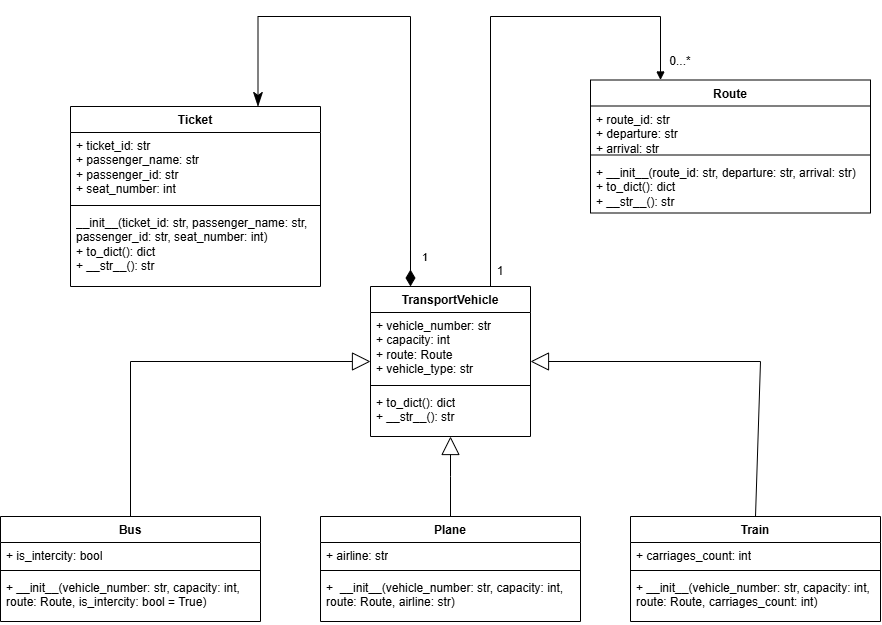

The diagram above was exported from draw.io. Its source (the exported page's mxGraphModel, read from the mxfile embedded in the PNG):
<mxGraphModel dx="2117" dy="1905" grid="1" gridSize="10" guides="1" tooltips="1" connect="1" arrows="1" fold="1" page="1" pageScale="1" pageWidth="827" pageHeight="1169" math="0" shadow="0">
  <root>
    <mxCell id="0" />
    <mxCell id="1" parent="0" />
    <mxCell id="yfvsS_JRfI2nKwsM1-EO-1" parent="1" style="swimlane;fontStyle=1;align=center;verticalAlign=top;childLayout=stackLayout;horizontal=1;startSize=26;horizontalStack=0;resizeParent=1;resizeParentMax=0;resizeLast=0;collapsible=1;marginBottom=0;whiteSpace=wrap;html=1;" value="TransportVehicle" vertex="1">
      <mxGeometry height="150" width="160" x="170" y="90" as="geometry" />
    </mxCell>
    <mxCell id="yfvsS_JRfI2nKwsM1-EO-2" parent="yfvsS_JRfI2nKwsM1-EO-1" style="text;strokeColor=none;fillColor=none;align=left;verticalAlign=top;spacingLeft=4;spacingRight=4;overflow=hidden;rotatable=0;points=[[0,0.5],[1,0.5]];portConstraint=eastwest;whiteSpace=wrap;html=1;" value="+&amp;nbsp;vehicle_number: str&lt;br&gt;&lt;div&gt;&lt;span style=&quot;background-color: transparent; color: light-dark(#000000, var(--ge-light-color, #ffffff));&quot;&gt;+&lt;/span&gt;&lt;span style=&quot;background-color: transparent; color: light-dark(#000000, var(--ge-light-color, #ffffff));&quot;&gt; &lt;/span&gt;capacity: int&lt;/div&gt;&lt;div&gt;&lt;span style=&quot;background-color: transparent; color: light-dark(#000000, var(--ge-light-color, #ffffff));&quot;&gt;+&lt;/span&gt;&lt;span style=&quot;background-color: transparent; color: light-dark(#000000, var(--ge-light-color, #ffffff));&quot;&gt; &lt;/span&gt;route: Route&lt;/div&gt;&lt;div&gt;&lt;span style=&quot;background-color: transparent; color: light-dark(#000000, var(--ge-light-color, #ffffff));&quot;&gt;+&lt;/span&gt;&lt;span style=&quot;background-color: transparent; color: light-dark(#000000, var(--ge-light-color, #ffffff));&quot;&gt; &lt;/span&gt;vehicle_type: str&lt;/div&gt;" vertex="1">
      <mxGeometry height="69" width="160" y="26" as="geometry" />
    </mxCell>
    <mxCell id="yfvsS_JRfI2nKwsM1-EO-3" parent="yfvsS_JRfI2nKwsM1-EO-1" style="line;strokeWidth=1;fillColor=none;align=left;verticalAlign=middle;spacingTop=-1;spacingLeft=3;spacingRight=3;rotatable=0;labelPosition=right;points=[];portConstraint=eastwest;strokeColor=inherit;labelPerimeter=1;" value="" vertex="1">
      <mxGeometry height="8" width="160" y="95" as="geometry" />
    </mxCell>
    <mxCell id="yfvsS_JRfI2nKwsM1-EO-4" parent="yfvsS_JRfI2nKwsM1-EO-1" style="text;strokeColor=none;fillColor=none;align=left;verticalAlign=top;spacingLeft=4;spacingRight=4;overflow=hidden;rotatable=0;points=[[0,0.5],[1,0.5]];portConstraint=eastwest;whiteSpace=wrap;html=1;" value="&lt;div&gt;&lt;span style=&quot;background-color: transparent; color: light-dark(#000000, var(--ge-light-color, #ffffff));&quot;&gt;+&lt;/span&gt;&lt;span style=&quot;background-color: transparent; color: light-dark(#000000, var(--ge-light-color, #ffffff));&quot;&gt; &lt;/span&gt;to_dict(): dict&lt;/div&gt;&lt;div&gt;&lt;span style=&quot;background-color: transparent; color: light-dark(#000000, var(--ge-light-color, #ffffff));&quot;&gt;+&lt;/span&gt;&lt;span style=&quot;background-color: transparent; color: light-dark(#000000, var(--ge-light-color, #ffffff));&quot;&gt; &lt;/span&gt;__str__(): str&lt;/div&gt;" vertex="1">
      <mxGeometry height="47" width="160" y="103" as="geometry" />
    </mxCell>
    <mxCell id="yfvsS_JRfI2nKwsM1-EO-5" parent="1" style="swimlane;fontStyle=1;align=center;verticalAlign=top;childLayout=stackLayout;horizontal=1;startSize=26;horizontalStack=0;resizeParent=1;resizeParentMax=0;resizeLast=0;collapsible=1;marginBottom=0;whiteSpace=wrap;html=1;" value="Bus" vertex="1">
      <mxGeometry height="105" width="260" x="-200" y="320" as="geometry" />
    </mxCell>
    <mxCell id="yfvsS_JRfI2nKwsM1-EO-6" parent="yfvsS_JRfI2nKwsM1-EO-5" style="text;strokeColor=none;fillColor=none;align=left;verticalAlign=top;spacingLeft=4;spacingRight=4;overflow=hidden;rotatable=0;points=[[0,0.5],[1,0.5]];portConstraint=eastwest;whiteSpace=wrap;html=1;" value="+&amp;nbsp;is_intercity: bool" vertex="1">
      <mxGeometry height="24" width="260" y="26" as="geometry" />
    </mxCell>
    <mxCell id="yfvsS_JRfI2nKwsM1-EO-7" parent="yfvsS_JRfI2nKwsM1-EO-5" style="line;strokeWidth=1;fillColor=none;align=left;verticalAlign=middle;spacingTop=-1;spacingLeft=3;spacingRight=3;rotatable=0;labelPosition=right;points=[];portConstraint=eastwest;strokeColor=inherit;labelPerimeter=1;" value="" vertex="1">
      <mxGeometry height="8" width="260" y="50" as="geometry" />
    </mxCell>
    <mxCell id="yfvsS_JRfI2nKwsM1-EO-8" parent="yfvsS_JRfI2nKwsM1-EO-5" style="text;strokeColor=none;fillColor=none;align=left;verticalAlign=top;spacingLeft=4;spacingRight=4;overflow=hidden;rotatable=0;points=[[0,0.5],[1,0.5]];portConstraint=eastwest;whiteSpace=wrap;html=1;" value="&lt;div&gt;&lt;span style=&quot;background-color: transparent; color: light-dark(#000000, var(--ge-light-color, #ffffff));&quot;&gt;+&lt;/span&gt;&lt;span style=&quot;background-color: transparent; color: light-dark(#000000, var(--ge-light-color, #ffffff));&quot;&gt;&amp;nbsp;&lt;/span&gt;&lt;span style=&quot;background-color: transparent;&quot;&gt;__init__(vehicle_number: str, capacity: int, route: Route, is_intercity: bool = True)&lt;/span&gt;&lt;/div&gt;" vertex="1">
      <mxGeometry height="47" width="260" y="58" as="geometry" />
    </mxCell>
    <mxCell id="yfvsS_JRfI2nKwsM1-EO-9" parent="1" style="swimlane;fontStyle=1;align=center;verticalAlign=top;childLayout=stackLayout;horizontal=1;startSize=26;horizontalStack=0;resizeParent=1;resizeParentMax=0;resizeLast=0;collapsible=1;marginBottom=0;whiteSpace=wrap;html=1;" value="Train" vertex="1">
      <mxGeometry height="105" width="250" x="430" y="320" as="geometry" />
    </mxCell>
    <mxCell id="yfvsS_JRfI2nKwsM1-EO-10" parent="yfvsS_JRfI2nKwsM1-EO-9" style="text;strokeColor=none;fillColor=none;align=left;verticalAlign=top;spacingLeft=4;spacingRight=4;overflow=hidden;rotatable=0;points=[[0,0.5],[1,0.5]];portConstraint=eastwest;whiteSpace=wrap;html=1;" value="+&amp;nbsp;carriages_count: int" vertex="1">
      <mxGeometry height="24" width="250" y="26" as="geometry" />
    </mxCell>
    <mxCell id="yfvsS_JRfI2nKwsM1-EO-11" parent="yfvsS_JRfI2nKwsM1-EO-9" style="line;strokeWidth=1;fillColor=none;align=left;verticalAlign=middle;spacingTop=-1;spacingLeft=3;spacingRight=3;rotatable=0;labelPosition=right;points=[];portConstraint=eastwest;strokeColor=inherit;labelPerimeter=1;" value="" vertex="1">
      <mxGeometry height="8" width="250" y="50" as="geometry" />
    </mxCell>
    <mxCell id="yfvsS_JRfI2nKwsM1-EO-12" parent="yfvsS_JRfI2nKwsM1-EO-9" style="text;strokeColor=none;fillColor=none;align=left;verticalAlign=top;spacingLeft=4;spacingRight=4;overflow=hidden;rotatable=0;points=[[0,0.5],[1,0.5]];portConstraint=eastwest;whiteSpace=wrap;html=1;" value="&lt;div&gt;&lt;span style=&quot;background-color: transparent; color: light-dark(#000000, var(--ge-light-color, #ffffff));&quot;&gt;+&lt;/span&gt;&lt;span style=&quot;background-color: transparent; color: light-dark(#000000, var(--ge-light-color, #ffffff));&quot;&gt;&amp;nbsp;&lt;/span&gt;&lt;span style=&quot;background-color: transparent;&quot;&gt;__init__(vehicle_number: str, capacity: int, route: Route, carriages_count: int)&lt;/span&gt;&lt;/div&gt;" vertex="1">
      <mxGeometry height="47" width="250" y="58" as="geometry" />
    </mxCell>
    <mxCell id="yfvsS_JRfI2nKwsM1-EO-13" parent="1" style="swimlane;fontStyle=1;align=center;verticalAlign=top;childLayout=stackLayout;horizontal=1;startSize=26;horizontalStack=0;resizeParent=1;resizeParentMax=0;resizeLast=0;collapsible=1;marginBottom=0;whiteSpace=wrap;html=1;" value="Plane" vertex="1">
      <mxGeometry height="105" width="260" x="120" y="320" as="geometry" />
    </mxCell>
    <mxCell id="yfvsS_JRfI2nKwsM1-EO-14" parent="yfvsS_JRfI2nKwsM1-EO-13" style="text;strokeColor=none;fillColor=none;align=left;verticalAlign=top;spacingLeft=4;spacingRight=4;overflow=hidden;rotatable=0;points=[[0,0.5],[1,0.5]];portConstraint=eastwest;whiteSpace=wrap;html=1;" value="+&amp;nbsp;airline: str" vertex="1">
      <mxGeometry height="24" width="260" y="26" as="geometry" />
    </mxCell>
    <mxCell id="yfvsS_JRfI2nKwsM1-EO-15" parent="yfvsS_JRfI2nKwsM1-EO-13" style="line;strokeWidth=1;fillColor=none;align=left;verticalAlign=middle;spacingTop=-1;spacingLeft=3;spacingRight=3;rotatable=0;labelPosition=right;points=[];portConstraint=eastwest;strokeColor=inherit;labelPerimeter=1;" value="" vertex="1">
      <mxGeometry height="8" width="260" y="50" as="geometry" />
    </mxCell>
    <mxCell id="yfvsS_JRfI2nKwsM1-EO-16" parent="yfvsS_JRfI2nKwsM1-EO-13" style="text;strokeColor=none;fillColor=none;align=left;verticalAlign=top;spacingLeft=4;spacingRight=4;overflow=hidden;rotatable=0;points=[[0,0.5],[1,0.5]];portConstraint=eastwest;whiteSpace=wrap;html=1;" value="&lt;div&gt;&lt;span style=&quot;background-color: transparent; color: light-dark(#000000, var(--ge-light-color, #ffffff));&quot;&gt;+&lt;/span&gt;&lt;span style=&quot;background-color: transparent; color: light-dark(#000000, var(--ge-light-color, #ffffff));&quot;&gt;&amp;nbsp;&lt;/span&gt;&lt;span style=&quot;background-color: transparent;&quot;&gt;&amp;nbsp;__init__(vehicle_number: str, capacity: int, route: Route, airline: str)&lt;/span&gt;&lt;/div&gt;" vertex="1">
      <mxGeometry height="47" width="260" y="58" as="geometry" />
    </mxCell>
    <mxCell id="yfvsS_JRfI2nKwsM1-EO-18" edge="1" parent="1" source="yfvsS_JRfI2nKwsM1-EO-5" style="endArrow=block;endSize=16;endFill=0;html=1;rounded=0;defaultLabelBackgroundColor=page;labelPadding=0 4;exitX=0.5;exitY=0;exitDx=0;exitDy=0;entryX=0;entryY=0.5;entryDx=0;entryDy=0;" target="yfvsS_JRfI2nKwsM1-EO-1" value="">
      <mxGeometry relative="1" width="160" as="geometry">
        <Array as="points">
          <mxPoint x="-70" y="165" />
        </Array>
        <mxPoint x="270" y="300" as="sourcePoint" />
        <mxPoint x="430" y="300" as="targetPoint" />
      </mxGeometry>
    </mxCell>
    <mxCell id="yfvsS_JRfI2nKwsM1-EO-19" edge="1" parent="1" source="yfvsS_JRfI2nKwsM1-EO-13" style="endArrow=block;endSize=16;endFill=0;html=1;rounded=0;defaultLabelBackgroundColor=page;labelPadding=0 4;exitX=0.5;exitY=0;exitDx=0;exitDy=0;entryX=0.5;entryY=1;entryDx=0;entryDy=0;" target="yfvsS_JRfI2nKwsM1-EO-1" value="">
      <mxGeometry relative="1" width="160" x="0.212" as="geometry">
        <Array as="points">
          <mxPoint x="250" y="280" />
        </Array>
        <mxPoint x="500" y="375" as="sourcePoint" />
        <mxPoint x="740" y="220" as="targetPoint" />
      </mxGeometry>
    </mxCell>
    <mxCell id="yfvsS_JRfI2nKwsM1-EO-20" edge="1" parent="1" source="yfvsS_JRfI2nKwsM1-EO-9" style="endArrow=block;endSize=16;endFill=0;html=1;rounded=0;defaultLabelBackgroundColor=page;labelPadding=0 4;exitX=0.5;exitY=0;exitDx=0;exitDy=0;entryX=1;entryY=0.5;entryDx=0;entryDy=0;" target="yfvsS_JRfI2nKwsM1-EO-1" value="">
      <mxGeometry relative="1" width="160" x="0.1404" as="geometry">
        <Array as="points">
          <mxPoint x="560" y="165" />
        </Array>
        <mxPoint x="510" y="340" as="sourcePoint" />
        <mxPoint x="350" y="180" as="targetPoint" />
      </mxGeometry>
    </mxCell>
    <mxCell id="yfvsS_JRfI2nKwsM1-EO-21" parent="1" style="swimlane;fontStyle=1;align=center;verticalAlign=top;childLayout=stackLayout;horizontal=1;startSize=26;horizontalStack=0;resizeParent=1;resizeParentMax=0;resizeLast=0;collapsible=1;marginBottom=0;whiteSpace=wrap;html=1;" value="Ticket" vertex="1">
      <mxGeometry height="180" width="250" x="-130" y="-90" as="geometry" />
    </mxCell>
    <mxCell id="yfvsS_JRfI2nKwsM1-EO-22" parent="yfvsS_JRfI2nKwsM1-EO-21" style="text;strokeColor=none;fillColor=none;align=left;verticalAlign=top;spacingLeft=4;spacingRight=4;overflow=hidden;rotatable=0;points=[[0,0.5],[1,0.5]];portConstraint=eastwest;whiteSpace=wrap;html=1;" value="+&amp;nbsp;ticket_id: str&lt;br&gt;&lt;div&gt;&lt;span style=&quot;background-color: transparent; color: light-dark(#000000, var(--ge-light-color, #ffffff));&quot;&gt;+&lt;/span&gt;&lt;span style=&quot;background-color: transparent; color: light-dark(#000000, var(--ge-light-color, #ffffff));&quot;&gt; &lt;/span&gt;passenger_name: str&lt;/div&gt;&lt;div&gt;&lt;span style=&quot;background-color: transparent; color: light-dark(#000000, var(--ge-light-color, #ffffff));&quot;&gt;+&lt;/span&gt;&lt;span style=&quot;background-color: transparent; color: light-dark(#000000, var(--ge-light-color, #ffffff));&quot;&gt; &lt;/span&gt;passenger_id: str&lt;/div&gt;&lt;div&gt;&lt;span style=&quot;background-color: transparent; color: light-dark(#000000, var(--ge-light-color, #ffffff));&quot;&gt;+&lt;/span&gt;&lt;span style=&quot;background-color: transparent; color: light-dark(#000000, var(--ge-light-color, #ffffff));&quot;&gt; &lt;/span&gt;seat_number: int&lt;/div&gt;" vertex="1">
      <mxGeometry height="69" width="250" y="26" as="geometry" />
    </mxCell>
    <mxCell id="yfvsS_JRfI2nKwsM1-EO-23" parent="yfvsS_JRfI2nKwsM1-EO-21" style="line;strokeWidth=1;fillColor=none;align=left;verticalAlign=middle;spacingTop=-1;spacingLeft=3;spacingRight=3;rotatable=0;labelPosition=right;points=[];portConstraint=eastwest;strokeColor=inherit;labelPerimeter=1;" value="" vertex="1">
      <mxGeometry height="8" width="250" y="95" as="geometry" />
    </mxCell>
    <mxCell id="yfvsS_JRfI2nKwsM1-EO-24" parent="yfvsS_JRfI2nKwsM1-EO-21" style="text;strokeColor=none;fillColor=none;align=left;verticalAlign=top;spacingLeft=4;spacingRight=4;overflow=hidden;rotatable=0;points=[[0,0.5],[1,0.5]];portConstraint=eastwest;whiteSpace=wrap;html=1;" value="&lt;div&gt;&lt;span style=&quot;background-color: transparent;&quot;&gt;__init__(ticket_id: str, passenger_name: str, passenger_id: str, seat_number: int)&lt;/span&gt;&lt;/div&gt;&lt;div&gt;&lt;span style=&quot;background-color: transparent; color: light-dark(#000000, var(--ge-light-color, #ffffff));&quot;&gt;+&lt;/span&gt;&lt;span style=&quot;background-color: transparent; color: light-dark(#000000, var(--ge-light-color, #ffffff));&quot;&gt; &lt;/span&gt;to_dict(): dict&lt;/div&gt;&lt;div&gt;&lt;span style=&quot;background-color: transparent; color: light-dark(#000000, var(--ge-light-color, #ffffff));&quot;&gt;+&lt;/span&gt;&lt;span style=&quot;background-color: transparent; color: light-dark(#000000, var(--ge-light-color, #ffffff));&quot;&gt; &lt;/span&gt;__str__(): str&lt;/div&gt;" vertex="1">
      <mxGeometry height="77" width="250" y="103" as="geometry" />
    </mxCell>
    <mxCell id="yfvsS_JRfI2nKwsM1-EO-25" parent="1" style="swimlane;fontStyle=1;align=center;verticalAlign=top;childLayout=stackLayout;horizontal=1;startSize=26;horizontalStack=0;resizeParent=1;resizeParentMax=0;resizeLast=0;collapsible=1;marginBottom=0;whiteSpace=wrap;html=1;" value="Route" vertex="1">
      <mxGeometry height="133" width="280" x="390" y="-116.5" as="geometry" />
    </mxCell>
    <mxCell id="yfvsS_JRfI2nKwsM1-EO-26" parent="yfvsS_JRfI2nKwsM1-EO-25" style="text;strokeColor=none;fillColor=none;align=left;verticalAlign=top;spacingLeft=4;spacingRight=4;overflow=hidden;rotatable=0;points=[[0,0.5],[1,0.5]];portConstraint=eastwest;whiteSpace=wrap;html=1;" value="+&amp;nbsp;route_id: str&lt;br&gt;&lt;div&gt;&lt;span style=&quot;background-color: transparent; color: light-dark(#000000, var(--ge-light-color, #ffffff));&quot;&gt;+&lt;/span&gt;&lt;span style=&quot;background-color: transparent; color: light-dark(#000000, var(--ge-light-color, #ffffff));&quot;&gt; &lt;/span&gt;departure: str&lt;/div&gt;&lt;div&gt;&lt;span style=&quot;background-color: transparent; color: light-dark(#000000, var(--ge-light-color, #ffffff));&quot;&gt;+&lt;/span&gt;&lt;span style=&quot;background-color: transparent; color: light-dark(#000000, var(--ge-light-color, #ffffff));&quot;&gt;&amp;nbsp;&lt;/span&gt;&lt;span style=&quot;background-color: transparent;&quot;&gt;arrival: str&lt;/span&gt;&lt;/div&gt;" vertex="1">
      <mxGeometry height="45" width="280" y="26" as="geometry" />
    </mxCell>
    <mxCell id="yfvsS_JRfI2nKwsM1-EO-27" parent="yfvsS_JRfI2nKwsM1-EO-25" style="line;strokeWidth=1;fillColor=none;align=left;verticalAlign=middle;spacingTop=-1;spacingLeft=3;spacingRight=3;rotatable=0;labelPosition=right;points=[];portConstraint=eastwest;strokeColor=inherit;labelPerimeter=1;" value="" vertex="1">
      <mxGeometry height="8" width="280" y="71" as="geometry" />
    </mxCell>
    <mxCell id="yfvsS_JRfI2nKwsM1-EO-28" parent="yfvsS_JRfI2nKwsM1-EO-25" style="text;strokeColor=none;fillColor=none;align=left;verticalAlign=top;spacingLeft=4;spacingRight=4;overflow=hidden;rotatable=0;points=[[0,0.5],[1,0.5]];portConstraint=eastwest;whiteSpace=wrap;html=1;" value="&lt;div&gt;+ __init__(route_id: str, departure: str, arrival: str)&lt;/div&gt;&lt;div&gt;&lt;span style=&quot;background-color: transparent; color: light-dark(#000000, var(--ge-light-color, #ffffff));&quot;&gt;+&lt;/span&gt;&lt;span style=&quot;background-color: transparent; color: light-dark(#000000, var(--ge-light-color, #ffffff));&quot;&gt; &lt;/span&gt;to_dict(): dict&lt;/div&gt;&lt;div&gt;&lt;span style=&quot;background-color: transparent; color: light-dark(#000000, var(--ge-light-color, #ffffff));&quot;&gt;+&lt;/span&gt;&lt;span style=&quot;background-color: transparent; color: light-dark(#000000, var(--ge-light-color, #ffffff));&quot;&gt; &lt;/span&gt;__str__(): str&lt;/div&gt;" vertex="1">
      <mxGeometry height="54" width="280" y="79" as="geometry" />
    </mxCell>
    <mxCell id="yfvsS_JRfI2nKwsM1-EO-29" edge="1" parent="1" source="yfvsS_JRfI2nKwsM1-EO-1" style="html=1;verticalAlign=bottom;endArrow=block;edgeStyle=sequenceEdgeStyle;libavoidRouting=0;curved=0;rounded=0;defaultLabelBackgroundColor=page;labelPadding=0 4;entryX=0.25;entryY=0;entryDx=0;entryDy=0;exitX=0.75;exitY=0;exitDx=0;exitDy=0;" target="yfvsS_JRfI2nKwsM1-EO-25" value="">
      <mxGeometry relative="1" width="80" x="-0.0427" as="geometry">
        <Array as="points">
          <mxPoint x="290" y="-180" />
          <mxPoint x="460" y="-180" />
        </Array>
        <mxPoint x="300" y="60" as="sourcePoint" />
        <mxPoint x="330" y="150" as="targetPoint" />
      </mxGeometry>
    </mxCell>
    <mxCell id="yfvsS_JRfI2nKwsM1-EO-31" parent="1" style="text;html=1;whiteSpace=wrap;strokeColor=none;fillColor=none;align=center;verticalAlign=middle;rounded=0;" value="0...*" vertex="1">
      <mxGeometry height="30" width="60" x="450" y="-150" as="geometry" />
    </mxCell>
    <mxCell id="yfvsS_JRfI2nKwsM1-EO-32" parent="1" style="text;html=1;whiteSpace=wrap;strokeColor=none;fillColor=none;align=center;verticalAlign=middle;rounded=0;" value="1" vertex="1">
      <mxGeometry height="30" width="60" x="270" y="60" as="geometry" />
    </mxCell>
    <mxCell id="yfvsS_JRfI2nKwsM1-EO-36" edge="1" parent="1" source="yfvsS_JRfI2nKwsM1-EO-1" style="endArrow=classicThin;html=1;endSize=12;startArrow=diamondThin;startSize=14;startFill=1;edgeStyle=orthogonalEdgeStyle;align=left;verticalAlign=bottom;rounded=0;defaultLabelBackgroundColor=page;labelPadding=0 4;entryX=0.75;entryY=0;entryDx=0;entryDy=0;exitX=0.25;exitY=0;exitDx=0;exitDy=0;endFill=1;" target="yfvsS_JRfI2nKwsM1-EO-21" value="1">
      <mxGeometry relative="1" x="-0.922" y="-10" as="geometry">
        <mxPoint as="offset" />
        <Array as="points">
          <mxPoint x="210" y="-180" />
          <mxPoint x="57.5" y="-180" />
        </Array>
        <mxPoint x="140" y="-30" as="sourcePoint" />
        <mxPoint x="290" y="-60" as="targetPoint" />
      </mxGeometry>
    </mxCell>
  </root>
</mxGraphModel>